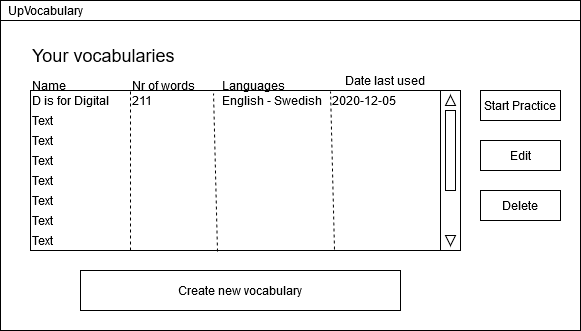

The diagram above was exported from draw.io. Its source (the exported page's mxGraphModel, read from the mxfile embedded in the PNG):
<mxGraphModel dx="1038" dy="547" grid="1" gridSize="10" guides="1" tooltips="1" connect="1" arrows="1" fold="1" page="1" pageScale="1" pageWidth="850" pageHeight="1100" math="0" shadow="0">
  <root>
    <mxCell id="0" />
    <mxCell id="1" parent="0" />
    <mxCell id="wG_GTtVu8LH3ICB2R3gr-1" value="" style="rounded=0;whiteSpace=wrap;html=1;" parent="1" vertex="1">
      <mxGeometry x="120" y="220" width="580" height="330" as="geometry" />
    </mxCell>
    <mxCell id="wG_GTtVu8LH3ICB2R3gr-3" value="" style="rounded=0;whiteSpace=wrap;html=1;" parent="1" vertex="1">
      <mxGeometry x="150" y="310" width="410" height="160" as="geometry" />
    </mxCell>
    <mxCell id="wG_GTtVu8LH3ICB2R3gr-4" value="Name" style="text;html=1;strokeColor=none;fillColor=none;align=left;verticalAlign=middle;whiteSpace=wrap;rounded=0;" parent="1" vertex="1">
      <mxGeometry x="150" y="295" width="40" height="20" as="geometry" />
    </mxCell>
    <mxCell id="wG_GTtVu8LH3ICB2R3gr-6" value="Start Practice" style="rounded=0;whiteSpace=wrap;html=1;" parent="1" vertex="1">
      <mxGeometry x="600" y="310" width="80" height="30" as="geometry" />
    </mxCell>
    <mxCell id="wG_GTtVu8LH3ICB2R3gr-7" value="Edit" style="rounded=0;whiteSpace=wrap;html=1;" parent="1" vertex="1">
      <mxGeometry x="600" y="360" width="80" height="30" as="geometry" />
    </mxCell>
    <mxCell id="wG_GTtVu8LH3ICB2R3gr-8" value="Delete" style="rounded=0;whiteSpace=wrap;html=1;" parent="1" vertex="1">
      <mxGeometry x="600" y="410" width="80" height="30" as="geometry" />
    </mxCell>
    <mxCell id="wG_GTtVu8LH3ICB2R3gr-9" value="Create new vocabulary" style="rounded=0;whiteSpace=wrap;html=1;" parent="1" vertex="1">
      <mxGeometry x="200" y="490" width="320" height="40" as="geometry" />
    </mxCell>
    <mxCell id="wG_GTtVu8LH3ICB2R3gr-10" value="" style="rounded=0;whiteSpace=wrap;html=1;" parent="1" vertex="1">
      <mxGeometry x="120" y="220" width="580" height="20" as="geometry" />
    </mxCell>
    <mxCell id="wG_GTtVu8LH3ICB2R3gr-11" value="UpVocabulary" style="text;html=1;strokeColor=none;fillColor=none;align=center;verticalAlign=middle;whiteSpace=wrap;rounded=0;" parent="1" vertex="1">
      <mxGeometry x="120" y="220" width="90" height="20" as="geometry" />
    </mxCell>
    <mxCell id="wG_GTtVu8LH3ICB2R3gr-12" value="D is for Digital" style="text;html=1;strokeColor=none;fillColor=none;align=left;verticalAlign=middle;whiteSpace=wrap;rounded=0;" parent="1" vertex="1">
      <mxGeometry x="150" y="310" width="100" height="20" as="geometry" />
    </mxCell>
    <mxCell id="wG_GTtVu8LH3ICB2R3gr-13" value="Text" style="text;html=1;strokeColor=none;fillColor=none;align=left;verticalAlign=middle;whiteSpace=wrap;rounded=0;" parent="1" vertex="1">
      <mxGeometry x="150" y="330" width="100" height="20" as="geometry" />
    </mxCell>
    <mxCell id="wG_GTtVu8LH3ICB2R3gr-14" value="Text" style="text;html=1;strokeColor=none;fillColor=none;align=left;verticalAlign=middle;whiteSpace=wrap;rounded=0;" parent="1" vertex="1">
      <mxGeometry x="150" y="350" width="100" height="20" as="geometry" />
    </mxCell>
    <mxCell id="wG_GTtVu8LH3ICB2R3gr-15" value="" style="rounded=0;whiteSpace=wrap;html=1;" parent="1" vertex="1">
      <mxGeometry x="560" y="310" width="20" height="160" as="geometry" />
    </mxCell>
    <mxCell id="wG_GTtVu8LH3ICB2R3gr-21" value="Text" style="text;html=1;strokeColor=none;fillColor=none;align=left;verticalAlign=middle;whiteSpace=wrap;rounded=0;" parent="1" vertex="1">
      <mxGeometry x="150" y="370" width="100" height="20" as="geometry" />
    </mxCell>
    <mxCell id="wG_GTtVu8LH3ICB2R3gr-22" value="Text" style="text;html=1;strokeColor=none;fillColor=none;align=left;verticalAlign=middle;whiteSpace=wrap;rounded=0;" parent="1" vertex="1">
      <mxGeometry x="150" y="390" width="100" height="20" as="geometry" />
    </mxCell>
    <mxCell id="wG_GTtVu8LH3ICB2R3gr-23" value="Text" style="text;html=1;strokeColor=none;fillColor=none;align=left;verticalAlign=middle;whiteSpace=wrap;rounded=0;" parent="1" vertex="1">
      <mxGeometry x="150" y="410" width="100" height="20" as="geometry" />
    </mxCell>
    <mxCell id="wG_GTtVu8LH3ICB2R3gr-24" value="Text" style="text;html=1;strokeColor=none;fillColor=none;align=left;verticalAlign=middle;whiteSpace=wrap;rounded=0;" parent="1" vertex="1">
      <mxGeometry x="150" y="430" width="100" height="20" as="geometry" />
    </mxCell>
    <mxCell id="wG_GTtVu8LH3ICB2R3gr-25" value="Text" style="text;html=1;strokeColor=none;fillColor=none;align=left;verticalAlign=middle;whiteSpace=wrap;rounded=0;" parent="1" vertex="1">
      <mxGeometry x="150" y="450" width="100" height="20" as="geometry" />
    </mxCell>
    <mxCell id="wG_GTtVu8LH3ICB2R3gr-26" value="" style="triangle;whiteSpace=wrap;html=1;rotation=-90;" parent="1" vertex="1">
      <mxGeometry x="565" y="315" width="10" height="10" as="geometry" />
    </mxCell>
    <mxCell id="wG_GTtVu8LH3ICB2R3gr-27" value="" style="triangle;whiteSpace=wrap;html=1;rotation=90;" parent="1" vertex="1">
      <mxGeometry x="565" y="455" width="10" height="10" as="geometry" />
    </mxCell>
    <mxCell id="wG_GTtVu8LH3ICB2R3gr-28" value="" style="rounded=0;whiteSpace=wrap;html=1;" parent="1" vertex="1">
      <mxGeometry x="565" y="330" width="10" height="80" as="geometry" />
    </mxCell>
    <mxCell id="T8LFSgJc9-lQtzj0k_Ar-2" value="" style="endArrow=none;dashed=1;html=1;entryX=1;entryY=0;entryDx=0;entryDy=0;exitX=1;exitY=1;exitDx=0;exitDy=0;" parent="1" source="wG_GTtVu8LH3ICB2R3gr-25" target="wG_GTtVu8LH3ICB2R3gr-12" edge="1">
      <mxGeometry width="50" height="50" relative="1" as="geometry">
        <mxPoint x="10" y="470" as="sourcePoint" />
        <mxPoint x="60" y="420" as="targetPoint" />
      </mxGeometry>
    </mxCell>
    <mxCell id="T8LFSgJc9-lQtzj0k_Ar-3" value="Nr of words" style="text;html=1;strokeColor=none;fillColor=none;align=left;verticalAlign=middle;whiteSpace=wrap;rounded=0;" parent="1" vertex="1">
      <mxGeometry x="250" y="295" width="70" height="20" as="geometry" />
    </mxCell>
    <mxCell id="T8LFSgJc9-lQtzj0k_Ar-4" value="&lt;font style=&quot;font-size: 18px;&quot;&gt;Your vocabularies&lt;br style=&quot;font-size: 18px;&quot;&gt;&lt;/font&gt;" style="text;html=1;strokeColor=none;fillColor=none;align=left;verticalAlign=middle;whiteSpace=wrap;rounded=0;fontSize=18;" parent="1" vertex="1">
      <mxGeometry x="150" y="265" width="170" height="20" as="geometry" />
    </mxCell>
    <mxCell id="T8LFSgJc9-lQtzj0k_Ar-5" value="" style="endArrow=none;dashed=1;html=1;exitX=0.456;exitY=1.006;exitDx=0;exitDy=0;exitPerimeter=0;" parent="1" source="wG_GTtVu8LH3ICB2R3gr-3" edge="1">
      <mxGeometry width="50" height="50" relative="1" as="geometry">
        <mxPoint x="310" y="440" as="sourcePoint" />
        <mxPoint x="333" y="313" as="targetPoint" />
      </mxGeometry>
    </mxCell>
    <mxCell id="T8LFSgJc9-lQtzj0k_Ar-6" value="&lt;div align=&quot;left&quot;&gt;211&lt;/div&gt;" style="text;html=1;strokeColor=none;fillColor=none;align=left;verticalAlign=middle;whiteSpace=wrap;rounded=0;" parent="1" vertex="1">
      <mxGeometry x="250" y="310" width="40" height="20" as="geometry" />
    </mxCell>
    <mxCell id="T8LFSgJc9-lQtzj0k_Ar-7" value="Languages" style="text;html=1;strokeColor=none;fillColor=none;align=left;verticalAlign=middle;whiteSpace=wrap;rounded=0;" parent="1" vertex="1">
      <mxGeometry x="340" y="295" width="60" height="20" as="geometry" />
    </mxCell>
    <mxCell id="T8LFSgJc9-lQtzj0k_Ar-8" value="English - Swedish" style="text;html=1;strokeColor=none;fillColor=none;align=left;verticalAlign=middle;whiteSpace=wrap;rounded=0;" parent="1" vertex="1">
      <mxGeometry x="340" y="310" width="110" height="20" as="geometry" />
    </mxCell>
    <mxCell id="NbFjIDMntGvmU_-QvURS-1" value="" style="endArrow=none;dashed=1;html=1;exitX=0.456;exitY=1.006;exitDx=0;exitDy=0;exitPerimeter=0;" edge="1" parent="1">
      <mxGeometry width="50" height="50" relative="1" as="geometry">
        <mxPoint x="453.96000000000004" y="468.98" as="sourcePoint" />
        <mxPoint x="450" y="311.02" as="targetPoint" />
      </mxGeometry>
    </mxCell>
    <mxCell id="NbFjIDMntGvmU_-QvURS-2" value="Date last used" style="text;html=1;strokeColor=none;fillColor=none;align=center;verticalAlign=middle;whiteSpace=wrap;rounded=0;" vertex="1" parent="1">
      <mxGeometry x="460" y="290" width="90" height="20" as="geometry" />
    </mxCell>
    <mxCell id="NbFjIDMntGvmU_-QvURS-5" value="2020-12-05" style="text;html=1;strokeColor=none;fillColor=none;align=left;verticalAlign=middle;whiteSpace=wrap;rounded=0;" vertex="1" parent="1">
      <mxGeometry x="450" y="310" width="110" height="20" as="geometry" />
    </mxCell>
  </root>
</mxGraphModel>